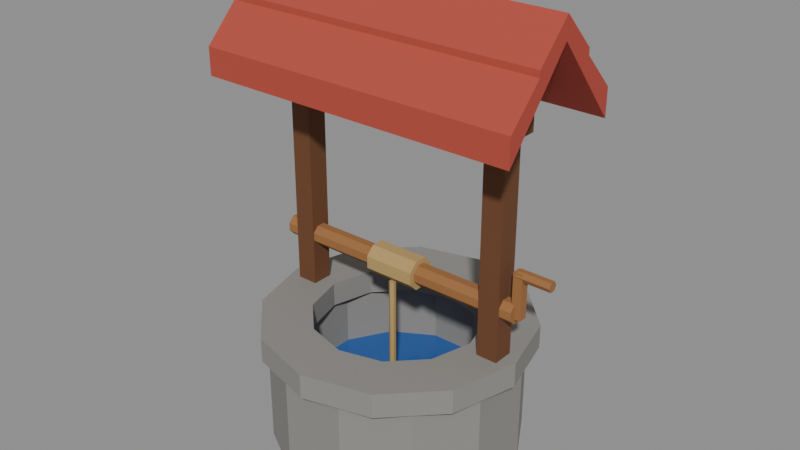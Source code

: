 # Source: well.blend  (saved by Blender 5.2.44; exported with 4.5.12 LTS)
import bpy
from mathutils import Matrix  # noqa: F401  (used for matrix-valued properties, if any)

bpy.ops.wm.read_factory_settings(use_empty=True)
scene = bpy.context.scene
scene.name = 'Scene'

# ---- collections
col_well = bpy.data.collections.new('Well'); scene.collection.children.link(col_well)

# ---- materials (node trees are filled in below, after node groups)
mat_stone = bpy.data.materials.new('Stone')
mat_stone.diffuse_color = (0.2623, 0.2542, 0.2384, 1.0)
mat_stone.roughness = 0.9
mat_deep_water = bpy.data.materials.new('Deep water')
mat_deep_water.diffuse_color = (0.02315, 0.1144, 0.3916, 1.0)
mat_deep_water.roughness = 0.1
mat_dark_wood = bpy.data.materials.new('Dark wood')
mat_dark_wood.diffuse_color = (0.147, 0.05448, 0.01938, 1.0)
mat_dark_wood.roughness = 0.8
mat_red_roof = bpy.data.materials.new('Red roof')
mat_red_roof.diffuse_color = (0.4508, 0.0648, 0.04231, 1.0)
mat_red_roof.roughness = 0.8
mat_wood = bpy.data.materials.new('Wood')
mat_wood.diffuse_color = (0.3325, 0.1441, 0.04519, 1.0)
mat_wood.roughness = 0.8
mat_rope = bpy.data.materials.new('Rope')
mat_rope.diffuse_color = (0.4793, 0.3231, 0.1221, 1.0)
mat_rope.roughness = 1.0

# ---- material node trees
mat_stone.use_nodes = True; mat_stone.node_tree.nodes.clear()
_N = mat_stone.node_tree.nodes; _L = mat_stone.node_tree.links
n0 = _N.new('ShaderNodeBsdfPrincipled'); n0.name = 'Principled BSDF'; n0.location = (-200, 100)
n0.inputs[0].default_value = (0.2623, 0.2542, 0.2384, 1.0)
n0.inputs[2].default_value = 0.9
n0.inputs[10].default_value = 0.005
n1 = _N.new('ShaderNodeOutputMaterial'); n1.name = 'Material Output'; n1.location = (200, 100)
_L.new(n0.outputs[0], n1.inputs[0])
n1.is_active_output = True
mat_deep_water.use_nodes = True; mat_deep_water.node_tree.nodes.clear()
_N = mat_deep_water.node_tree.nodes; _L = mat_deep_water.node_tree.links
n0 = _N.new('ShaderNodeBsdfPrincipled'); n0.name = 'Principled BSDF'; n0.location = (-200, 100)
n0.inputs[0].default_value = (0.02315, 0.1144, 0.3916, 1.0)
n0.inputs[2].default_value = 0.1
n0.inputs[10].default_value = 0.005
n1 = _N.new('ShaderNodeOutputMaterial'); n1.name = 'Material Output'; n1.location = (200, 100)
_L.new(n0.outputs[0], n1.inputs[0])
n1.is_active_output = True
mat_dark_wood.use_nodes = True; mat_dark_wood.node_tree.nodes.clear()
_N = mat_dark_wood.node_tree.nodes; _L = mat_dark_wood.node_tree.links
n0 = _N.new('ShaderNodeBsdfPrincipled'); n0.name = 'Principled BSDF'; n0.location = (-200, 100)
n0.inputs[0].default_value = (0.147, 0.05448, 0.01938, 1.0)
n0.inputs[2].default_value = 0.8
n0.inputs[10].default_value = 0.005
n1 = _N.new('ShaderNodeOutputMaterial'); n1.name = 'Material Output'; n1.location = (200, 100)
_L.new(n0.outputs[0], n1.inputs[0])
n1.is_active_output = True
mat_red_roof.use_nodes = True; mat_red_roof.node_tree.nodes.clear()
_N = mat_red_roof.node_tree.nodes; _L = mat_red_roof.node_tree.links
n0 = _N.new('ShaderNodeBsdfPrincipled'); n0.name = 'Principled BSDF'; n0.location = (-200, 100)
n0.inputs[0].default_value = (0.4508, 0.0648, 0.04231, 1.0)
n0.inputs[2].default_value = 0.8
n0.inputs[10].default_value = 0.005
n1 = _N.new('ShaderNodeOutputMaterial'); n1.name = 'Material Output'; n1.location = (200, 100)
_L.new(n0.outputs[0], n1.inputs[0])
n1.is_active_output = True
mat_wood.use_nodes = True; mat_wood.node_tree.nodes.clear()
_N = mat_wood.node_tree.nodes; _L = mat_wood.node_tree.links
n0 = _N.new('ShaderNodeBsdfPrincipled'); n0.name = 'Principled BSDF'; n0.location = (-200, 100)
n0.inputs[0].default_value = (0.3325, 0.1441, 0.04519, 1.0)
n0.inputs[2].default_value = 0.8
n0.inputs[10].default_value = 0.005
n1 = _N.new('ShaderNodeOutputMaterial'); n1.name = 'Material Output'; n1.location = (200, 100)
_L.new(n0.outputs[0], n1.inputs[0])
n1.is_active_output = True
mat_rope.use_nodes = True; mat_rope.node_tree.nodes.clear()
_N = mat_rope.node_tree.nodes; _L = mat_rope.node_tree.links
n0 = _N.new('ShaderNodeBsdfPrincipled'); n0.name = 'Principled BSDF'; n0.location = (-200, 100)
n0.inputs[0].default_value = (0.4793, 0.3231, 0.1221, 1.0)
n0.inputs[2].default_value = 1.0
n0.inputs[10].default_value = 0.005
n1 = _N.new('ShaderNodeOutputMaterial'); n1.name = 'Material Output'; n1.location = (200, 100)
_L.new(n0.outputs[0], n1.inputs[0])
n1.is_active_output = True

# ---- meshes
me_well_wall = bpy.data.meshes.new('Well wall')
me_well_wall.from_pydata([(0.5796, 0.1553, 0.0), (0.4243, 0.4243, 0.0), (0.1553, 0.5796, 0.0), (-0.1553, 0.5796, 0.0), (-0.4243, 0.4243, 0.0), (-0.5796, 0.1553, 0.0), (-0.5796, -0.1553, 0.0), (-0.4243, -0.4243, 0.0), (-0.1553, -0.5796, 0.0), (0.1553, -0.5796, 0.0), (0.4243, -0.4243, 0.0), (0.5796, -0.1553, 0.0), (0.7921, 0.2122, 0.0), (0.5798, 0.5798, 0.0), (0.2122, 0.7921, 0.0), (-0.2122, 0.7921, 0.0), (-0.5798, 0.5798, 0.0), (-0.7921, 0.2122, 0.0), (-0.7921, -0.2122, 0.0), (-0.5798, -0.5798, 0.0), (-0.2122, -0.7921, 0.0), (0.2122, -0.7921, 0.0), (0.5798, -0.5798, 0.0), (0.7921, -0.2122, 0.0), (0.7921, 0.2122, 0.78), (0.5798, 0.5798, 0.78), (0.2122, 0.7921, 0.78), (-0.2122, 0.7921, 0.78), (-0.5798, 0.5798, 0.78), (-0.7921, 0.2122, 0.78), (-0.7921, -0.2122, 0.78), (-0.5798, -0.5798, 0.78), (-0.2122, -0.7921, 0.78), (0.2122, -0.7921, 0.78), (0.5798, -0.5798, 0.78), (0.7921, -0.2122, 0.78), (0.5796, 0.1553, 0.78), (0.4243, 0.4243, 0.78), (0.1553, 0.5796, 0.78), (-0.1553, 0.5796, 0.78), (-0.4243, 0.4243, 0.78), (-0.5796, 0.1553, 0.78), (-0.5796, -0.1553, 0.78), (-0.4243, -0.4243, 0.78), (-0.1553, -0.5796, 0.78), (0.1553, -0.5796, 0.78), (0.4243, -0.4243, 0.78), (0.5796, -0.1553, 0.78)], [], [(0, 1, 13, 12), (1, 2, 14, 13), (2, 3, 15, 14), (3, 4, 16, 15), (4, 5, 17, 16), (5, 6, 18, 17), (6, 7, 19, 18), (7, 8, 20, 19), (8, 9, 21, 20), (9, 10, 22, 21), (10, 11, 23, 22), (11, 0, 12, 23), (12, 13, 25, 24), (13, 14, 26, 25), (14, 15, 27, 26), (15, 16, 28, 27), (16, 17, 29, 28), (17, 18, 30, 29), (18, 19, 31, 30), (19, 20, 32, 31), (20, 21, 33, 32), (21, 22, 34, 33), (22, 23, 35, 34), (23, 12, 24, 35), (24, 25, 37, 36), (25, 26, 38, 37), (26, 27, 39, 38), (27, 28, 40, 39), (28, 29, 41, 40), (29, 30, 42, 41), (30, 31, 43, 42), (31, 32, 44, 43), (32, 33, 45, 44), (33, 34, 46, 45), (34, 35, 47, 46), (35, 24, 36, 47), (36, 37, 1, 0), (37, 38, 2, 1), (38, 39, 3, 2), (39, 40, 4, 3), (40, 41, 5, 4), (41, 42, 6, 5), (42, 43, 7, 6), (43, 44, 8, 7), (44, 45, 9, 8), (45, 46, 10, 9), (46, 47, 11, 10), (47, 36, 0, 11)])
me_well_wall.materials.append(mat_stone)
me_well_wall.update()
me_well_rim = bpy.data.meshes.new('Well rim')
me_well_rim.from_pydata([(0.55, 0.0, 0.72), (0.4763, 0.275, 0.72), (0.275, 0.4763, 0.72), (3.368e-17, 0.55, 0.72), (-0.275, 0.4763, 0.72), (-0.4763, 0.275, 0.72), (-0.55, 6.736e-17, 0.72), (-0.4763, -0.275, 0.72), (-0.275, -0.4763, 0.72), (-1.01e-16, -0.55, 0.72), (0.275, -0.4763, 0.72), (0.4763, -0.275, 0.72), (0.88, 0.0, 0.72), (0.7621, 0.44, 0.72), (0.44, 0.7621, 0.72), (5.388e-17, 0.88, 0.72), (-0.44, 0.7621, 0.72), (-0.7621, 0.44, 0.72), (-0.88, 1.078e-16, 0.72), (-0.7621, -0.44, 0.72), (-0.44, -0.7621, 0.72), (-1.617e-16, -0.88, 0.72), (0.44, -0.7621, 0.72), (0.7621, -0.44, 0.72), (0.88, 0.0, 0.88), (0.7621, 0.44, 0.88), (0.44, 0.7621, 0.88), (5.388e-17, 0.88, 0.88), (-0.44, 0.7621, 0.88), (-0.7621, 0.44, 0.88), (-0.88, 1.078e-16, 0.88), (-0.7621, -0.44, 0.88), (-0.44, -0.7621, 0.88), (-1.617e-16, -0.88, 0.88), (0.44, -0.7621, 0.88), (0.7621, -0.44, 0.88), (0.55, 0.0, 0.88), (0.4763, 0.275, 0.88), (0.275, 0.4763, 0.88), (3.368e-17, 0.55, 0.88), (-0.275, 0.4763, 0.88), (-0.4763, 0.275, 0.88), (-0.55, 6.736e-17, 0.88), (-0.4763, -0.275, 0.88), (-0.275, -0.4763, 0.88), (-1.01e-16, -0.55, 0.88), (0.275, -0.4763, 0.88), (0.4763, -0.275, 0.88)], [], [(0, 1, 13, 12), (1, 2, 14, 13), (2, 3, 15, 14), (3, 4, 16, 15), (4, 5, 17, 16), (5, 6, 18, 17), (6, 7, 19, 18), (7, 8, 20, 19), (8, 9, 21, 20), (9, 10, 22, 21), (10, 11, 23, 22), (11, 0, 12, 23), (12, 13, 25, 24), (13, 14, 26, 25), (14, 15, 27, 26), (15, 16, 28, 27), (16, 17, 29, 28), (17, 18, 30, 29), (18, 19, 31, 30), (19, 20, 32, 31), (20, 21, 33, 32), (21, 22, 34, 33), (22, 23, 35, 34), (23, 12, 24, 35), (24, 25, 37, 36), (25, 26, 38, 37), (26, 27, 39, 38), (27, 28, 40, 39), (28, 29, 41, 40), (29, 30, 42, 41), (30, 31, 43, 42), (31, 32, 44, 43), (32, 33, 45, 44), (33, 34, 46, 45), (34, 35, 47, 46), (35, 24, 36, 47), (36, 37, 1, 0), (37, 38, 2, 1), (38, 39, 3, 2), (39, 40, 4, 3), (40, 41, 5, 4), (41, 42, 6, 5), (42, 43, 7, 6), (43, 44, 8, 7), (44, 45, 9, 8), (45, 46, 10, 9), (46, 47, 11, 10), (47, 36, 0, 11)])
me_well_rim.materials.append(mat_stone)
me_well_rim.update()
me_well_water = bpy.data.meshes.new('Well water')
me_well_water.from_pydata([(0.5989, 0.1605, 0.0), (0.4384, 0.4384, 0.0), (0.1605, 0.5989, 0.0), (-0.1605, 0.5989, 0.0), (-0.4384, 0.4384, 0.0), (-0.5989, 0.1605, 0.0), (-0.5989, -0.1605, 0.0), (-0.4384, -0.4384, 0.0), (-0.1605, -0.5989, 0.0), (0.1605, -0.5989, 0.0), (0.4384, -0.4384, 0.0), (0.5989, -0.1605, 0.0), (0.5989, 0.1605, 0.36), (0.4384, 0.4384, 0.36), (0.1605, 0.5989, 0.36), (-0.1605, 0.5989, 0.36), (-0.4384, 0.4384, 0.36), (-0.5989, 0.1605, 0.36), (-0.5989, -0.1605, 0.36), (-0.4384, -0.4384, 0.36), (-0.1605, -0.5989, 0.36), (0.1605, -0.5989, 0.36), (0.4384, -0.4384, 0.36), (0.5989, -0.1605, 0.36)], [], [(0, 1, 13, 12), (1, 2, 14, 13), (2, 3, 15, 14), (3, 4, 16, 15), (4, 5, 17, 16), (5, 6, 18, 17), (6, 7, 19, 18), (7, 8, 20, 19), (8, 9, 21, 20), (9, 10, 22, 21), (10, 11, 23, 22), (11, 0, 12, 23), (11, 10, 9, 8, 7, 6, 5, 4, 3, 2, 1, 0), (12, 13, 14, 15, 16, 17, 18, 19, 20, 21, 22, 23)])
me_well_water.materials.append(mat_deep_water)
me_well_water.update()
me_well_posts = bpy.data.meshes.new('Well posts')
me_well_posts.from_pydata([(-0.79, -0.07, 0.2), (-0.65, -0.07, 0.2), (-0.65, 0.07, 0.2), (-0.79, 0.07, 0.2), (-0.79, -0.07, 2.91), (-0.65, -0.07, 2.91), (-0.65, 0.07, 2.91), (-0.79, 0.07, 2.91), (0.65, -0.07, 0.2), (0.79, -0.07, 0.2), (0.79, 0.07, 0.2), (0.65, 0.07, 0.2), (0.65, -0.07, 2.91), (0.79, -0.07, 2.91), (0.79, 0.07, 2.91), (0.65, 0.07, 2.91), (-0.87, -0.06, 2.3), (0.87, -0.06, 2.3), (0.87, 0.06, 2.3), (-0.87, 0.06, 2.3), (-0.87, -0.06, 2.44), (0.87, -0.06, 2.44), (0.87, 0.06, 2.44), (-0.87, 0.06, 2.44)], [], [(0, 3, 2, 1), (4, 5, 6, 7), (0, 1, 5, 4), (1, 2, 6, 5), (2, 3, 7, 6), (3, 0, 4, 7), (8, 11, 10, 9), (12, 13, 14, 15), (8, 9, 13, 12), (9, 10, 14, 13), (10, 11, 15, 14), (11, 8, 12, 15), (16, 19, 18, 17), (20, 21, 22, 23), (16, 17, 21, 20), (17, 18, 22, 21), (18, 19, 23, 22), (19, 16, 20, 23)])
me_well_posts.materials.append(mat_dark_wood)
me_well_posts.update()
me_well_roof = bpy.data.meshes.new('Well roof')
me_well_roof.from_pydata([(-1.07, -0.45, 2.31), (-1.07, 0.0, 2.85), (-1.07, 0.45, 2.31), (-1.07, 0.45, 2.491), (-1.07, 0.225, 2.721), (-1.07, 0.225, 2.761), (-1.07, 0.0, 2.991), (-1.07, -0.225, 2.761), (-1.07, -0.225, 2.721), (-1.07, -0.45, 2.491), (1.07, -0.45, 2.31), (1.07, 0.0, 2.85), (1.07, 0.45, 2.31), (1.07, 0.45, 2.491), (1.07, 0.225, 2.721), (1.07, 0.225, 2.761), (1.07, 0.0, 2.991), (1.07, -0.225, 2.761), (1.07, -0.225, 2.721), (1.07, -0.45, 2.491)], [], [(0, 1, 11, 10), (1, 2, 12, 11), (2, 3, 13, 12), (3, 4, 14, 13), (4, 5, 15, 14), (5, 6, 16, 15), (6, 7, 17, 16), (7, 8, 18, 17), (8, 9, 19, 18), (9, 0, 10, 19), (9, 8, 7, 6, 5, 4, 3, 2, 1, 0), (10, 11, 12, 13, 14, 15, 16, 17, 18, 19)])
me_well_roof.materials.append(mat_red_roof)
me_well_roof.update()
me_well_crank = bpy.data.meshes.new('Well crank')
me_well_crank.from_pydata([(-0.87, 0.02679, -0.06467), (-0.87, 0.06467, -0.02679), (-0.87, 0.06467, 0.02679), (-0.87, 0.02679, 0.06467), (-0.87, -0.02679, 0.06467), (-0.87, -0.06467, 0.02679), (-0.87, -0.06467, -0.02679), (-0.87, -0.02679, -0.06467), (0.87, 0.02679, -0.06467), (0.87, 0.06467, -0.02679), (0.87, 0.06467, 0.02679), (0.87, 0.02679, 0.06467), (0.87, -0.02679, 0.06467), (0.87, -0.06467, 0.02679), (0.87, -0.06467, -0.02679), (0.87, -0.02679, -0.06467), (0.85, -0.03, -0.03), (0.91, -0.03, -0.03), (0.91, 0.03, -0.03), (0.85, 0.03, -0.03), (0.85, -0.03, 0.27), (0.91, -0.03, 0.27), (0.91, 0.03, 0.27), (0.85, 0.03, 0.27), (0.87, 0.0175, 0.2197), (0.87, 0.035, 0.25), (0.87, 0.0175, 0.2803), (0.87, -0.0175, 0.2803), (0.87, -0.035, 0.25), (0.87, -0.0175, 0.2197), (1.09, 0.0175, 0.2197), (1.09, 0.035, 0.25), (1.09, 0.0175, 0.2803), (1.09, -0.0175, 0.2803), (1.09, -0.035, 0.25), (1.09, -0.0175, 0.2197), (-0.17, 0.04018, -0.09701), (-0.17, 0.09701, -0.04018), (-0.17, 0.09701, 0.04018), (-0.17, 0.04018, 0.09701), (-0.17, -0.04018, 0.09701), (-0.17, -0.09701, 0.04018), (-0.17, -0.09701, -0.04018), (-0.17, -0.04018, -0.09701), (0.17, 0.04018, -0.09701), (0.17, 0.09701, -0.04018), (0.17, 0.09701, 0.04018), (0.17, 0.04018, 0.09701), (0.17, -0.04018, 0.09701), (0.17, -0.09701, 0.04018), (0.17, -0.09701, -0.04018), (0.17, -0.04018, -0.09701)], [], [(0, 1, 9, 8), (1, 2, 10, 9), (2, 3, 11, 10), (3, 4, 12, 11), (4, 5, 13, 12), (5, 6, 14, 13), (6, 7, 15, 14), (7, 0, 8, 15), (7, 6, 5, 4, 3, 2, 1, 0), (8, 9, 10, 11, 12, 13, 14, 15), (16, 19, 18, 17), (20, 21, 22, 23), (16, 17, 21, 20), (17, 18, 22, 21), (18, 19, 23, 22), (19, 16, 20, 23), (24, 25, 31, 30), (25, 26, 32, 31), (26, 27, 33, 32), (27, 28, 34, 33), (28, 29, 35, 34), (29, 24, 30, 35), (29, 28, 27, 26, 25, 24), (30, 31, 32, 33, 34, 35), (36, 37, 45, 44), (37, 38, 46, 45), (38, 39, 47, 46), (39, 40, 48, 47), (40, 41, 49, 48), (41, 42, 50, 49), (42, 43, 51, 50), (43, 36, 44, 51), (43, 42, 41, 40, 39, 38, 37, 36), (44, 45, 46, 47, 48, 49, 50, 51)])
me_well_crank.polygons.foreach_set('material_index', [0, 0, 0, 0, 0, 0, 0, 0, 0, 0, 0, 0, 0, 0, 0, 0, 0, 0, 0, 0, 0, 0, 0, 0, 1, 1, 1, 1, 1, 1, 1, 1, 1, 1])
me_well_crank.materials.append(mat_wood)
me_well_crank.materials.append(mat_rope)
me_well_crank.update()
me_well_rope = bpy.data.meshes.new('Well rope')
me_well_rope.from_pydata([(0.01905, 0.011, -1.0), (1.347e-18, 0.022, -1.0), (-0.01905, 0.011, -1.0), (-0.01905, -0.011, -1.0), (-4.041e-18, -0.022, -1.0), (0.01905, -0.011, -1.0), (0.01905, 0.011, 0.0), (1.347e-18, 0.022, 0.0), (-0.01905, 0.011, 0.0), (-0.01905, -0.011, 0.0), (-4.041e-18, -0.022, 0.0), (0.01905, -0.011, 0.0)], [], [(0, 1, 7, 6), (1, 2, 8, 7), (2, 3, 9, 8), (3, 4, 10, 9), (4, 5, 11, 10), (5, 0, 6, 11), (5, 4, 3, 2, 1, 0), (6, 7, 8, 9, 10, 11)])
me_well_rope.materials.append(mat_rope)
me_well_rope.update()
me_well_bucket = bpy.data.meshes.new('Well bucket')
me_well_bucket.from_pydata([(0.0, 0.0, -0.3), (0.12, 0.0, -0.3), (0.09708, 0.07053, -0.3), (0.03708, 0.1141, -0.3), (-0.03708, 0.1141, -0.3), (-0.09708, 0.07053, -0.3), (-0.12, 1.47e-17, -0.3), (-0.09708, -0.07053, -0.3), (-0.03708, -0.1141, -0.3), (0.03708, -0.1141, -0.3), (0.09708, -0.07053, -0.3), (0.15, 0.0, -0.06), (0.1214, 0.08817, -0.06), (0.04635, 0.1427, -0.06), (-0.04635, 0.1427, -0.06), (-0.1214, 0.08817, -0.06), (-0.15, 1.837e-17, -0.06), (-0.1214, -0.08817, -0.06), (-0.04635, -0.1427, -0.06), (0.04635, -0.1427, -0.06), (0.1214, -0.08817, -0.06), (0.125, 0.0, -0.06), (0.1011, 0.07347, -0.06), (0.03863, 0.1189, -0.06), (-0.03863, 0.1189, -0.06), (-0.1011, 0.07347, -0.06), (-0.125, 1.531e-17, -0.06), (-0.1011, -0.07347, -0.06), (-0.03863, -0.1189, -0.06), (0.03863, -0.1189, -0.06), (0.1011, -0.07347, -0.06), (0.1, 0.0, -0.27), (0.0809, 0.05878, -0.27), (0.0309, 0.09511, -0.27), (-0.0309, 0.09511, -0.27), (-0.0809, 0.05878, -0.27), (-0.1, 1.225e-17, -0.27), (-0.0809, -0.05878, -0.27), (-0.0309, -0.09511, -0.27), (0.0309, -0.09511, -0.27), (0.0809, -0.05878, -0.27), (0.0, 0.0, -0.27), (0.13, 0.0, -0.18), (0.1052, 0.07641, -0.18), (0.04017, 0.1236, -0.18), (-0.04017, 0.1236, -0.18), (-0.1052, 0.07641, -0.18), (-0.13, 1.592e-17, -0.18), (-0.1052, -0.07641, -0.18), (-0.04017, -0.1236, -0.18), (0.04017, -0.1236, -0.18), (0.1052, -0.07641, -0.18), (0.152, 0.0, -0.18), (0.123, 0.08934, -0.18), (0.04697, 0.1446, -0.18), (-0.04697, 0.1446, -0.18), (-0.123, 0.08934, -0.18), (-0.152, 1.861e-17, -0.18), (-0.123, -0.08934, -0.18), (-0.04697, -0.1446, -0.18), (0.04697, -0.1446, -0.18), (0.123, -0.08934, -0.18), (0.152, 0.0, -0.13), (0.123, 0.08934, -0.13), (0.04697, 0.1446, -0.13), (-0.04697, 0.1446, -0.13), (-0.123, 0.08934, -0.13), (-0.152, 1.861e-17, -0.13), (-0.123, -0.08934, -0.13), (-0.04697, -0.1446, -0.13), (0.04697, -0.1446, -0.13), (0.123, -0.08934, -0.13), (0.13, 0.0, -0.13), (0.1052, 0.07641, -0.13), (0.04017, 0.1236, -0.13), (-0.04017, 0.1236, -0.13), (-0.1052, 0.07641, -0.13), (-0.13, 1.592e-17, -0.13), (-0.1052, -0.07641, -0.13), (-0.04017, -0.1236, -0.13), (0.04017, -0.1236, -0.13), (0.1052, -0.07641, -0.13), (-0.14, -0.018, -0.1), (-0.1239, -1.102e-18, -0.108), (-0.14, 0.018, -0.1), (-0.1561, 3.307e-18, -0.09195), (-0.09, -0.018, 0.0), (-0.08282, -1.102e-18, -0.01651), (-0.09, 0.018, 0.0), (-0.09718, 3.307e-18, 0.01651), (0.09, -0.018, 0.0), (0.08282, -1.102e-18, -0.01651), (0.09, 0.018, 0.0), (0.09718, 3.307e-18, 0.01651), (0.14, -0.018, -0.1), (0.1239, -1.102e-18, -0.108), (0.14, 0.018, -0.1), (0.1561, 3.307e-18, -0.09195)], [], [(0, 2, 1), (0, 3, 2), (0, 4, 3), (0, 5, 4), (0, 6, 5), (0, 7, 6), (0, 8, 7), (0, 9, 8), (0, 10, 9), (0, 1, 10), (1, 2, 12, 11), (2, 3, 13, 12), (3, 4, 14, 13), (4, 5, 15, 14), (5, 6, 16, 15), (6, 7, 17, 16), (7, 8, 18, 17), (8, 9, 19, 18), (9, 10, 20, 19), (10, 1, 11, 20), (11, 12, 22, 21), (12, 13, 23, 22), (13, 14, 24, 23), (14, 15, 25, 24), (15, 16, 26, 25), (16, 17, 27, 26), (17, 18, 28, 27), (18, 19, 29, 28), (19, 20, 30, 29), (20, 11, 21, 30), (21, 22, 32, 31), (22, 23, 33, 32), (23, 24, 34, 33), (24, 25, 35, 34), (25, 26, 36, 35), (26, 27, 37, 36), (27, 28, 38, 37), (28, 29, 39, 38), (29, 30, 40, 39), (30, 21, 31, 40), (31, 32, 41), (32, 33, 41), (33, 34, 41), (34, 35, 41), (35, 36, 41), (36, 37, 41), (37, 38, 41), (38, 39, 41), (39, 40, 41), (40, 31, 41), (42, 43, 53, 52), (43, 44, 54, 53), (44, 45, 55, 54), (45, 46, 56, 55), (46, 47, 57, 56), (47, 48, 58, 57), (48, 49, 59, 58), (49, 50, 60, 59), (50, 51, 61, 60), (51, 42, 52, 61), (52, 53, 63, 62), (53, 54, 64, 63), (54, 55, 65, 64), (55, 56, 66, 65), (56, 57, 67, 66), (57, 58, 68, 67), (58, 59, 69, 68), (59, 60, 70, 69), (60, 61, 71, 70), (61, 52, 62, 71), (62, 63, 73, 72), (63, 64, 74, 73), (64, 65, 75, 74), (65, 66, 76, 75), (66, 67, 77, 76), (67, 68, 78, 77), (68, 69, 79, 78), (69, 70, 80, 79), (70, 71, 81, 80), (71, 62, 72, 81), (72, 73, 43, 42), (73, 74, 44, 43), (74, 75, 45, 44), (75, 76, 46, 45), (76, 77, 47, 46), (77, 78, 48, 47), (78, 79, 49, 48), (79, 80, 50, 49), (80, 81, 51, 50), (81, 72, 42, 51), (82, 83, 87, 86), (83, 84, 88, 87), (84, 85, 89, 88), (85, 82, 86, 89), (86, 87, 91, 90), (87, 88, 92, 91), (88, 89, 93, 92), (89, 86, 90, 93), (90, 91, 95, 94), (91, 92, 96, 95), (92, 93, 97, 96), (93, 90, 94, 97), (85, 84, 83, 82), (94, 95, 96, 97)])
me_well_bucket.polygons.foreach_set('material_index', [0, 0, 0, 0, 0, 0, 0, 0, 0, 0, 0, 0, 0, 0, 0, 0, 0, 0, 0, 0, 0, 0, 0, 0, 0, 0, 0, 0, 0, 0, 0, 0, 0, 0, 0, 0, 0, 0, 0, 0, 0, 0, 0, 0, 0, 0, 0, 0, 0, 0, 1, 1, 1, 1, 1, 1, 1, 1, 1, 1, 1, 1, 1, 1, 1, 1, 1, 1, 1, 1, 1, 1, 1, 1, 1, 1, 1, 1, 1, 1, 1, 1, 1, 1, 1, 1, 1, 1, 1, 1, 1, 1, 1, 1, 1, 1, 1, 1, 1, 1, 1, 1, 1, 1])
me_well_bucket.materials.append(mat_wood)
me_well_bucket.materials.append(mat_dark_wood)
me_well_bucket.update()

# ---- objects
ob_well_wall = bpy.data.objects.new('Well wall', me_well_wall)
ob_well_rim = bpy.data.objects.new('Well rim', me_well_rim)
ob_well_water = bpy.data.objects.new('Well water', me_well_water)
ob_well_posts = bpy.data.objects.new('Well posts', me_well_posts)
ob_well_roof = bpy.data.objects.new('Well roof', me_well_roof)
ob_well_crank = bpy.data.objects.new('Well crank', me_well_crank)
ob_well_rope = bpy.data.objects.new('Well rope', me_well_rope)
ob_well_bucket = bpy.data.objects.new('Well bucket', me_well_bucket)

# ---- transforms, parenting, visibility, modifiers, constraints
ob_well_wall.location = (0.0, 0.0, 0.0)
ob_well_rim.location = (0.0, 0.0, 0.0)
ob_well_water.location = (0.0, 0.0, 0.0)
ob_well_posts.location = (0.0, 0.0, 0.0)
ob_well_roof.location = (0.0, 0.0, 0.0)
ob_well_crank.location = (0.0, 0.0, 1.22)
ob_well_rope.location = (0.0, -0.06, 1.13)
ob_well_rope.scale = (1.0, 1.0, 0.69)
ob_well_bucket.location = (0.0, -0.06, 0.45)

# ---- collection membership
col_well.objects.link(ob_well_wall)
col_well.objects.link(ob_well_rim)
col_well.objects.link(ob_well_water)
col_well.objects.link(ob_well_posts)
col_well.objects.link(ob_well_roof)
col_well.objects.link(ob_well_crank)
col_well.objects.link(ob_well_rope)
col_well.objects.link(ob_well_bucket)

# ---- scene / render settings (as saved in the file)
scene.frame_start = 1; scene.frame_end = 33; scene.frame_set(1)
scene.render.engine = 'BLENDER_EEVEE_NEXT'
scene.render.bake_bias = 0.0
scene.render.bake_samples = 0
scene.render.compositor_device = 'GPU'
scene.eevee.use_volume_custom_range = False
scene.eevee.fast_gi_thickness_near = 0.1
scene.eevee.fast_gi_thickness_far = 0.0
scene.eevee.ray_tracing_options.screen_trace_thickness = 0.1
bpy.context.view_layer.update()

# ---- added for rendering (the .blend has no active camera and no usable light): camera, sun + grey world if the file has none
cam_auto = bpy.data.cameras.new('AutoCamera')
cam_auto.lens = 50.0
cam_auto.sensor_width = 36.0
cam_auto.clip_end = 1000.0
ob_auto_camera = bpy.data.objects.new('AutoCamera', cam_auto)
scene.collection.objects.link(ob_auto_camera)
ob_auto_camera.location = (3.79176, -4.53811, 4.5207)
ob_auto_camera.rotation_euler = (1.09748, -7.21219e-08, 0.694738)
scene.camera = ob_auto_camera
light_auto_sun = bpy.data.lights.new('AutoSun', 'SUN')
light_auto_sun.energy = 3.0
light_auto_sun.angle = 0.0523599
ob_auto_sun = bpy.data.objects.new('AutoSun', light_auto_sun)
scene.collection.objects.link(ob_auto_sun)
ob_auto_sun.rotation_euler = (0.872665, 0.174533, 0.523599)
if scene.world is None:
    world_auto = bpy.data.worlds.new('AutoWorld')
    world_auto.color = (0.3, 0.3, 0.3)
    scene.world = world_auto
bpy.context.view_layer.update()
